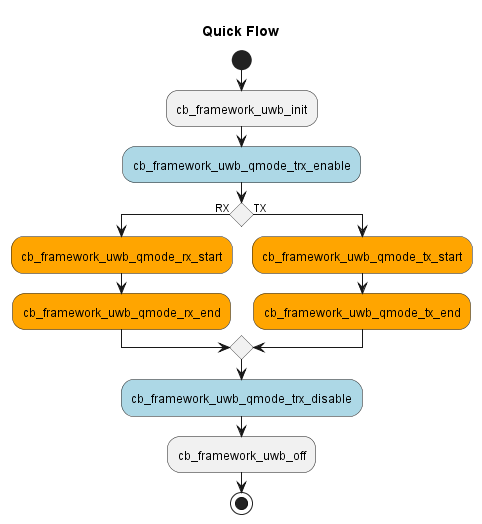

The diagram above was rendered by PlantUML. Its source (embedded in the PNG):
@startuml
Title Quick Flow
start
:cb_framework_uwb_init;
#lightblue:cb_framework_uwb_qmode_trx_enable;
if () then (RX)
    #orange:cb_framework_uwb_qmode_rx_start;
    #orange:cb_framework_uwb_qmode_rx_end;
else (TX)
    #orange:cb_framework_uwb_qmode_tx_start;
    #orange:cb_framework_uwb_qmode_tx_end;
endif
#lightblue:cb_framework_uwb_qmode_trx_disable;
:cb_framework_uwb_off;
stop
@enduml